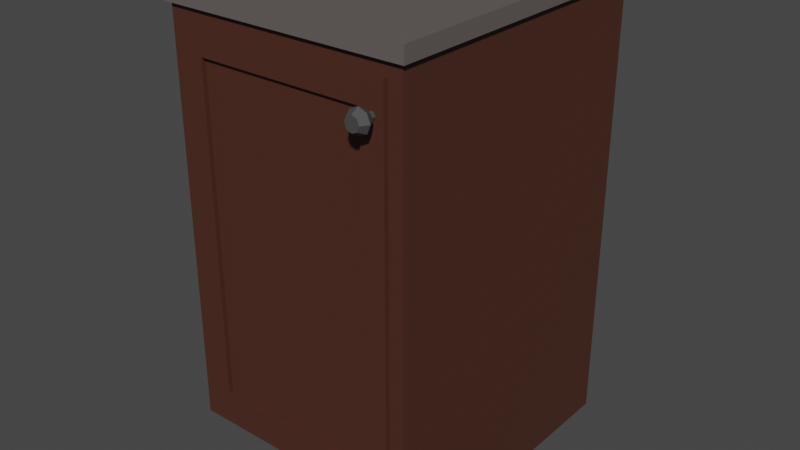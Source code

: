 # Source: SingleDoorBaseCabinet1.blend  (saved by Blender 3.2.14; exported with 4.5.12 LTS)
import bpy
from mathutils import Matrix  # noqa: F401  (used for matrix-valued properties, if any)

bpy.ops.wm.read_factory_settings(use_empty=True)
scene = bpy.context.scene
scene.name = 'Scene'

# ---- collections
col_collection = bpy.data.collections.new('Collection'); scene.collection.children.link(col_collection)

# ---- materials (node trees are filled in below, after node groups)
mat_woodsingledoorbasecabinet1 = bpy.data.materials.new('WoodSingleDoorBaseCabinet1')
mat_marblesingledoorbasecabinet1 = bpy.data.materials.new('MarbleSingleDoorBaseCabinet1')
mat_wooddoor1singledoorbasecabinet1 = bpy.data.materials.new('WoodDoor1SingleDoorbaseCabinet1')
mat_metaldoor1singledoorbasecabinet1 = bpy.data.materials.new('MetalDoor1SingleDoorbaseCabinet1')

# ---- material node trees
mat_woodsingledoorbasecabinet1.use_nodes = True; mat_woodsingledoorbasecabinet1.node_tree.nodes.clear()
_N = mat_woodsingledoorbasecabinet1.node_tree.nodes; _L = mat_woodsingledoorbasecabinet1.node_tree.links
n0 = _N.new('ShaderNodeBsdfPrincipled'); n0.name = 'Principled BSDF'; n0.location = (10, 300)
n0.distribution = 'GGX'
n0.subsurface_method = 'RANDOM_WALK_SKIN'
n0.inputs[0].default_value = (0.07227, 0.02519, 0.01521, 1.0)
n0.inputs[3].default_value = 1.45
n0.inputs[27].default_value = (0.0, 0.0, 0.0, 1.0)
n0.inputs[28].default_value = 1.0
n1 = _N.new('ShaderNodeOutputMaterial'); n1.name = 'Material Output'; n1.location = (300, 300)
_L.new(n0.outputs[0], n1.inputs[0])
n1.is_active_output = True
mat_marblesingledoorbasecabinet1.use_nodes = True; mat_marblesingledoorbasecabinet1.node_tree.nodes.clear()
_N = mat_marblesingledoorbasecabinet1.node_tree.nodes; _L = mat_marblesingledoorbasecabinet1.node_tree.links
n0 = _N.new('ShaderNodeBsdfPrincipled'); n0.name = 'Principled BSDF'; n0.location = (10, 300)
n0.distribution = 'GGX'
n0.subsurface_method = 'RANDOM_WALK_SKIN'
n0.inputs[0].default_value = (0.1248, 0.107, 0.1022, 1.0)
n0.inputs[3].default_value = 1.45
n0.inputs[27].default_value = (0.0, 0.0, 0.0, 1.0)
n0.inputs[28].default_value = 1.0
n1 = _N.new('ShaderNodeOutputMaterial'); n1.name = 'Material Output'; n1.location = (300, 300)
_L.new(n0.outputs[0], n1.inputs[0])
n1.is_active_output = True
mat_wooddoor1singledoorbasecabinet1.use_nodes = True; mat_wooddoor1singledoorbasecabinet1.node_tree.nodes.clear()
_N = mat_wooddoor1singledoorbasecabinet1.node_tree.nodes; _L = mat_wooddoor1singledoorbasecabinet1.node_tree.links
n0 = _N.new('ShaderNodeBsdfPrincipled'); n0.name = 'Principled BSDF'; n0.location = (10, 300)
n0.distribution = 'GGX'
n0.subsurface_method = 'RANDOM_WALK_SKIN'
n0.inputs[0].default_value = (0.07227, 0.02519, 0.01521, 1.0)
n0.inputs[3].default_value = 1.45
n0.inputs[27].default_value = (0.0, 0.0, 0.0, 1.0)
n0.inputs[28].default_value = 1.0
n1 = _N.new('ShaderNodeOutputMaterial'); n1.name = 'Material Output'; n1.location = (300, 300)
_L.new(n0.outputs[0], n1.inputs[0])
n1.is_active_output = True
mat_metaldoor1singledoorbasecabinet1.use_nodes = True; mat_metaldoor1singledoorbasecabinet1.node_tree.nodes.clear()
_N = mat_metaldoor1singledoorbasecabinet1.node_tree.nodes; _L = mat_metaldoor1singledoorbasecabinet1.node_tree.links
n0 = _N.new('ShaderNodeBsdfPrincipled'); n0.name = 'Principled BSDF'; n0.location = (10, 300)
n0.distribution = 'GGX'
n0.subsurface_method = 'RANDOM_WALK_SKIN'
n0.inputs[0].default_value = (0.06301, 0.06301, 0.06301, 1.0)
n0.inputs[3].default_value = 1.45
n0.inputs[27].default_value = (0.0, 0.0, 0.0, 1.0)
n0.inputs[28].default_value = 1.0
n1 = _N.new('ShaderNodeOutputMaterial'); n1.name = 'Material Output'; n1.location = (300, 300)
_L.new(n0.outputs[0], n1.inputs[0])
n1.is_active_output = True

# ---- world
world_world = bpy.data.worlds.new('World'); scene.world = world_world
world_world.use_nodes = True; world_world.node_tree.nodes.clear()
_N = world_world.node_tree.nodes; _L = world_world.node_tree.links
n0 = _N.new('ShaderNodeOutputWorld'); n0.name = 'World Output'; n0.location = (300, 300)
n1 = _N.new('ShaderNodeBackground'); n1.name = 'Background'; n1.location = (10, 300)
n1.inputs[0].default_value = (0.05088, 0.05088, 0.05088, 1.0)
_L.new(n1.outputs[0], n0.inputs[0])
n0.is_active_output = True
world_world.color = (0.05088, 0.05088, 0.05088)
world_world.use_sun_shadow = False
world_world.sun_shadow_jitter_overblur = 0.0

# ---- meshes
me_cube_002 = bpy.data.meshes.new('Cube.002')
me_cube_002.from_pydata([(-0.2063, -0.2926, 0.4189), (-0.2341, 0.2926, 0.4467), (0.2063, -0.2926, 0.4189), (0.2341, 0.2926, 0.4467), (-0.2341, -0.2926, 0.4467), (0.2341, -0.2926, 0.4467), (-0.2063, 0.2783, 0.4189), (0.2063, 0.2783, 0.4189), (-0.2063, -0.2926, -0.3091), (-0.2341, 0.2926, -0.3369), (0.2063, -0.2926, -0.3091), (0.2341, 0.2926, -0.3369), (-0.2341, -0.2926, -0.3369), (0.2341, -0.2926, -0.3369), (-0.2063, 0.2783, -0.3091), (0.2063, 0.2783, -0.3091), (-0.2341, -0.1756, 0.4467), (0.2341, -0.1756, 0.4467), (-0.2341, -0.1756, -0.3369), (0.2341, -0.1756, -0.3369), (0.2341, 0.2926, -0.4318), (-0.2341, 0.2926, -0.4318), (0.2341, -0.1756, -0.4318), (-0.2341, -0.1756, -0.4318), (-0.2431, -0.1801, 0.4467), (-0.2431, 0.3063, 0.4467), (0.2431, 0.3063, 0.4467), (0.2431, -0.1801, 0.4467), (0.2431, -0.3017, 0.4467), (-0.2431, -0.3017, 0.4467), (-0.2431, -0.1801, 0.4764), (-0.2431, 0.3063, 0.4764), (0.2431, 0.3063, 0.4764), (0.2431, -0.1801, 0.4764), (0.2431, -0.3017, 0.4764), (-0.2431, -0.3017, 0.4764), (-0.2223, -0.2872, 0.04844), (-0.2223, -0.2872, 0.06137), (-0.2223, 0.285, 0.04844), (-0.2223, 0.285, 0.06137), (0.2223, -0.2872, 0.04844), (0.2223, -0.2872, 0.06137), (0.2223, 0.285, 0.04844), (0.2223, 0.285, 0.06137)], [], [(3, 11, 9, 1), (17, 19, 11, 3), (4, 12, 8, 0), (2, 7, 15, 10), (0, 8, 14, 6), (17, 3, 26, 27), (2, 10, 13, 5), (7, 6, 14, 15), (0, 2, 5, 4), (2, 0, 6, 7), (8, 10, 15, 14), (18, 19, 13, 12), (10, 8, 12, 13), (16, 18, 12, 4), (1, 9, 18, 16), (9, 11, 20, 21), (1, 16, 24, 25), (5, 13, 19, 17), (21, 20, 22, 23), (19, 18, 23, 22), (11, 19, 22, 20), (18, 9, 21, 23), (27, 26, 32, 33), (25, 24, 30, 31), (3, 1, 25, 26), (16, 4, 29, 24), (4, 5, 28, 29), (5, 17, 27, 28), (33, 30, 35, 34), (32, 31, 30, 33), (29, 28, 34, 35), (26, 25, 31, 32), (24, 29, 35, 30), (28, 27, 33, 34), (36, 37, 39, 38), (38, 39, 43, 42), (42, 43, 41, 40), (40, 41, 37, 36), (38, 42, 40, 36), (43, 39, 37, 41)])
me_cube_002.polygons.foreach_set('material_index', [0, 0, 0, 0, 0, 1, 0, 0, 0, 0, 0, 0, 0, 0, 0, 0, 1, 0, 0, 0, 0, 0, 1, 1, 1, 1, 1, 1, 1, 1, 1, 1, 1, 1, 0, 0, 0, 0, 0, 0])
_uv = me_cube_002.uv_layers.new(name='UVMap')
_uv.uv.foreach_set('vector', [0.625, 0.5, 0.375, 0.5, 0.375, 0.25, 0.625, 0.25, 0.625, 0.7, 0.375, 0.7, 0.375, 0.5, 0.625, 0.5, 0.625, 1.0, 0.375, 1.0, 0.3828, 0.9852, 0.6172, 0.9852, 0.6172, 0.7648, 0.6172, 0.7648, 0.3828, 0.7648, 0.3828, 0.7648, 0.6172, 0.9852, 0.3828, 0.9852, 0.3828, 0.9852, 0.6172, 0.9852, 0.625, 0.7, 0.625, 0.5, 0.625, 0.5, 0.625, 0.7, 0.6172, 0.7648, 0.3828, 0.7648, 0.375, 0.75, 0.625, 0.75, 0.6172, 0.7648, 0.6172, 0.9852, 0.3828, 0.9852, 0.3828, 0.7648, 0.6172, 0.9852, 0.6172, 0.7648, 0.625, 0.75, 0.625, 1.0, 0.6172, 0.7648, 0.6172, 0.9852, 0.6172, 0.9852, 0.6172, 0.7648, 0.3828, 0.9852, 0.3828, 0.7648, 0.3828, 0.7648, 0.3828, 0.9852, 0.125, 0.7, 0.375, 0.7, 0.375, 0.75, 0.125, 0.75, 0.3828, 0.7648, 0.3828, 0.9852, 0.375, 1.0, 0.375, 0.75, 0.625, 0.05, 0.375, 0.05, 0.375, 0.0, 0.625, 0.0, 0.625, 0.25, 0.375, 0.25, 0.375, 0.05, 0.625, 0.05, 0.375, 0.25, 0.375, 0.5, 0.375, 0.5, 0.375, 0.25, 0.625, 0.25, 0.625, 0.05, 0.625, 0.05, 0.625, 0.25, 0.625, 0.75, 0.375, 0.75, 0.375, 0.7, 0.625, 0.7, 0.125, 0.5, 0.375, 0.5, 0.375, 0.7, 0.125, 0.7, 0.375, 0.7, 0.125, 0.7, 0.125, 0.7, 0.375, 0.7, 0.375, 0.5, 0.375, 0.7, 0.375, 0.7, 0.375, 0.5, 0.375, 0.05, 0.375, 0.25, 0.375, 0.25, 0.375, 0.05, 0.625, 0.7, 0.625, 0.5, 0.625, 0.5, 0.625, 0.7, 0.625, 0.25, 0.625, 0.05, 0.625, 0.05, 0.625, 0.25, 0.625, 0.5, 0.625, 0.25, 0.625, 0.25, 0.625, 0.5, 0.625, 0.05, 0.625, 0.0, 0.625, 0.0, 0.625, 0.05, 0.625, 1.0, 0.625, 0.75, 0.625, 0.75, 0.625, 1.0, 0.625, 0.75, 0.625, 0.7, 0.625, 0.7, 0.625, 0.75, 0.625, 0.7, 0.875, 0.7, 0.875, 0.75, 0.625, 0.75, 0.625, 0.5, 0.875, 0.5, 0.875, 0.7, 0.625, 0.7, 0.625, 1.0, 0.625, 0.75, 0.625, 0.75, 0.625, 1.0, 0.625, 0.5, 0.625, 0.25, 0.625, 0.25, 0.625, 0.5, 0.625, 0.05, 0.625, 0.0, 0.625, 0.0, 0.625, 0.05, 0.625, 0.75, 0.625, 0.7, 0.625, 0.7, 0.625, 0.75, 0.375, 0.0, 0.625, 0.0, 0.625, 0.25, 0.375, 0.25, 0.375, 0.25, 0.625, 0.25, 0.625, 0.5, 0.375, 0.5, 0.375, 0.5, 0.625, 0.5, 0.625, 0.75, 0.375, 0.75, 0.375, 0.75, 0.625, 0.75, 0.625, 1.0, 0.375, 1.0, 0.125, 0.5, 0.375, 0.5, 0.375, 0.75, 0.125, 0.75, 0.625, 0.5, 0.875, 0.5, 0.875, 0.75, 0.625, 0.75])
me_cube_002.materials.append(mat_woodsingledoorbasecabinet1)
me_cube_002.materials.append(mat_marblesingledoorbasecabinet1)
me_cube_002.update()
me_cube_005 = bpy.data.meshes.new('Cube.005')
me_cube_005.from_pydata([(0.0, 0.006788, -0.3662), (0.0, 0.006788, 0.3662), (0.4152, 0.006788, -0.3662), (0.4152, 0.006788, 0.3662), (0.04419, -0.006788, -0.3163), (0.04419, -0.006788, 0.3163), (0.371, -0.006788, 0.3163), (0.371, -0.006788, -0.3163), (0.0, -0.006788, -0.3662), (0.0, -0.006788, 0.3662), (0.4152, -0.006788, 0.3662), (0.4152, -0.006788, -0.3662), (0.04419, 0.001768, -0.3163), (0.04419, 0.001768, 0.3163), (0.371, 0.001768, 0.3163), (0.371, 0.001768, -0.3163), (0.3931, -0.01954, 0.3151), (0.3931, -0.04733, 0.3216), (0.3983, -0.01954, 0.313), (0.4029, -0.04733, 0.3176), (0.4005, -0.01954, 0.3077), (0.407, -0.04733, 0.3077), (0.3983, -0.01954, 0.3025), (0.4029, -0.04733, 0.2979), (0.3931, -0.01954, 0.3004), (0.3931, -0.04733, 0.2938), (0.3879, -0.01954, 0.3025), (0.3833, -0.04733, 0.2979), (0.3857, -0.01954, 0.3077), (0.3792, -0.04733, 0.3077), (0.3879, -0.01954, 0.313), (0.3833, -0.04733, 0.3176), (0.3931, -0.03343, 0.3297), (0.4087, -0.03343, 0.3233), (0.4151, -0.03343, 0.3077), (0.4087, -0.03343, 0.2922), (0.3931, -0.03343, 0.2857), (0.3776, -0.03343, 0.2922), (0.3711, -0.03343, 0.3077), (0.3776, -0.03343, 0.3233), (0.3931, -0.01954, 0.3216), (0.4029, -0.01954, 0.3176), (0.407, -0.01954, 0.3077), (0.4029, -0.01954, 0.2979), (0.3931, -0.01954, 0.2938), (0.3833, -0.01954, 0.2979), (0.3792, -0.01954, 0.3077), (0.3833, -0.01954, 0.3176), (0.3931, -0.004473, 0.3151), (0.3983, -0.004473, 0.313), (0.4005, -0.004473, 0.3077), (0.3983, -0.004473, 0.3025), (0.3931, -0.004473, 0.3004), (0.3879, -0.004473, 0.3025), (0.3857, -0.004473, 0.3077), (0.3879, -0.004473, 0.313)], [], [(1, 3, 2, 0), (6, 5, 13, 14), (3, 10, 11, 2), (2, 11, 8, 0), (0, 8, 9, 1), (1, 9, 10, 3), (4, 5, 9, 8), (6, 7, 11, 10), (7, 4, 8, 11), (5, 6, 10, 9), (13, 12, 15, 14), (7, 6, 14, 15), (4, 7, 15, 12), (5, 4, 12, 13), (32, 17, 19, 33), (33, 19, 21, 34), (34, 21, 23, 35), (35, 23, 25, 36), (36, 25, 27, 37), (37, 27, 29, 38), (19, 17, 31, 29, 27, 25, 23, 21), (38, 29, 31, 39), (39, 31, 17, 32), (28, 30, 55, 54), (47, 39, 32, 40), (46, 38, 39, 47), (45, 37, 38, 46), (44, 36, 37, 45), (43, 35, 36, 44), (42, 34, 35, 43), (41, 33, 34, 42), (40, 32, 33, 41), (18, 16, 40, 41), (20, 18, 41, 42), (22, 20, 42, 43), (24, 22, 43, 44), (26, 24, 44, 45), (28, 26, 45, 46), (30, 28, 46, 47), (16, 30, 47, 40), (48, 49, 50, 51, 52, 53, 54, 55), (24, 26, 53, 52), (20, 22, 51, 50), (16, 18, 49, 48), (30, 16, 48, 55), (26, 28, 54, 53), (22, 24, 52, 51), (18, 20, 50, 49)])
me_cube_005.polygons.foreach_set('material_index', [0, 0, 0, 0, 0, 0, 0, 0, 0, 0, 0, 0, 0, 0, 1, 1, 1, 1, 1, 1, 1, 1, 1, 1, 1, 1, 1, 1, 1, 1, 1, 1, 1, 1, 1, 1, 1, 1, 1, 1, 1, 1, 1, 1, 1, 1, 1, 1])
_uv = me_cube_005.uv_layers.new(name='UVMap')
_uv.uv.foreach_set('vector', [0.0, 0.0, 0.0, 0.0, 0.0, 0.0, 0.0, 0.0, 0.0, 0.0, 0.0, 0.0, 0.0, 0.0, 0.0, 0.0, 0.0, 0.0, 0.0, 0.0, 0.0, 0.0, 0.0, 0.0, 0.0, 0.0, 0.0, 0.0, 0.0, 0.0, 0.0, 0.0, 0.0, 0.0, 0.0, 0.0, 0.0, 0.0, 0.0, 0.0, 0.0, 0.0, 0.0, 0.0, 0.0, 0.0, 0.0, 0.0, 0.0, 0.0, 0.0, 0.0, 0.0, 0.0, 0.0, 0.0, 0.0, 0.0, 0.0, 0.0, 0.0, 0.0, 0.0, 0.0, 0.0, 0.0, 0.0, 0.0, 0.0, 0.0, 0.0, 0.0, 0.0, 0.0, 0.0, 0.0, 0.0, 0.0, 0.0, 0.0, 0.0, 0.0, 0.0, 0.0, 0.0, 0.0, 0.0, 0.0, 0.0, 0.0, 0.0, 0.0, 0.0, 0.0, 0.0, 0.0, 0.0, 0.0, 0.0, 0.0, 0.0, 0.0, 0.0, 0.0, 0.0, 0.0, 0.0, 0.0, 0.0, 0.0, 0.0, 0.0, 1.0, 0.75, 1.0, 1.0, 0.875, 1.0, 0.875, 0.75, 0.875, 0.75, 0.875, 1.0, 0.75, 1.0, 0.75, 0.75, 0.75, 0.75, 0.75, 1.0, 0.625, 1.0, 0.625, 0.75, 0.625, 0.75, 0.625, 1.0, 0.5, 1.0, 0.5, 0.75, 0.5, 0.75, 0.5, 1.0, 0.375, 1.0, 0.375, 0.75, 0.375, 0.75, 0.375, 1.0, 0.25, 1.0, 0.25, 0.75, 0.4197, 0.4197, 0.25, 0.49, 0.08029, 0.4197, 0.01, 0.25, 0.08029, 0.08029, 0.25, 0.01, 0.4197, 0.08029, 0.49, 0.25, 0.25, 0.75, 0.25, 1.0, 0.125, 1.0, 0.125, 0.75, 0.125, 0.75, 0.125, 1.0, 0.0, 1.0, 0.0, 0.75, 0.6228, 0.25, 0.6601, 0.3399, 0.6601, 0.3399, 0.6228, 0.25, 0.125, 0.5, 0.125, 0.75, 0.0, 0.75, 0.0, 0.5, 0.25, 0.5, 0.25, 0.75, 0.125, 0.75, 0.125, 0.5, 0.375, 0.5, 0.375, 0.75, 0.25, 0.75, 0.25, 0.5, 0.5, 0.5, 0.5, 0.75, 0.375, 0.75, 0.375, 0.5, 0.625, 0.5, 0.625, 0.75, 0.5, 0.75, 0.5, 0.5, 0.75, 0.5, 0.75, 0.75, 0.625, 0.75, 0.625, 0.5, 0.875, 0.5, 0.875, 0.75, 0.75, 0.75, 0.75, 0.5, 1.0, 0.5, 1.0, 0.75, 0.875, 0.75, 0.875, 0.5, 0.8399, 0.3399, 0.75, 0.3772, 0.75, 0.49, 0.9197, 0.4197, 0.8772, 0.25, 0.8399, 0.3399, 0.9197, 0.4197, 0.99, 0.25, 0.8399, 0.1601, 0.8772, 0.25, 0.99, 0.25, 0.9197, 0.08029, 0.75, 0.1228, 0.8399, 0.1601, 0.9197, 0.08029, 0.75, 0.01, 0.6601, 0.1601, 0.75, 0.1228, 0.75, 0.01, 0.5803, 0.08029, 0.6228, 0.25, 0.6601, 0.1601, 0.5803, 0.08029, 0.51, 0.25, 0.6601, 0.3399, 0.6228, 0.25, 0.51, 0.25, 0.5803, 0.4197, 0.75, 0.3772, 0.6601, 0.3399, 0.5803, 0.4197, 0.75, 0.49, 0.75, 0.3772, 0.8399, 0.3399, 0.8772, 0.25, 0.8399, 0.1601, 0.75, 0.1228, 0.6601, 0.1601, 0.6228, 0.25, 0.6601, 0.3399, 0.75, 0.1228, 0.6601, 0.1601, 0.6601, 0.1601, 0.75, 0.1228, 0.8772, 0.25, 0.8399, 0.1601, 0.8399, 0.1601, 0.8772, 0.25, 0.75, 0.3772, 0.8399, 0.3399, 0.8399, 0.3399, 0.75, 0.3772, 0.6601, 0.3399, 0.75, 0.3772, 0.75, 0.3772, 0.6601, 0.3399, 0.6601, 0.1601, 0.6228, 0.25, 0.6228, 0.25, 0.6601, 0.1601, 0.8399, 0.1601, 0.75, 0.1228, 0.75, 0.1228, 0.8399, 0.1601, 0.8399, 0.3399, 0.8772, 0.25, 0.8772, 0.25, 0.8399, 0.3399])
me_cube_005.materials.append(mat_wooddoor1singledoorbasecabinet1)
me_cube_005.materials.append(mat_metaldoor1singledoorbasecabinet1)
me_cube_005.update()

# ---- objects
ob_singledoorbasecabinet1 = bpy.data.objects.new('SingleDoorBaseCabinet1', me_cube_002)
ob_door1singledoorbasecabinet1 = bpy.data.objects.new('Door1SingleDoorbaseCabinet1', me_cube_005)

# ---- transforms, parenting, visibility, modifiers, constraints
ob_singledoorbasecabinet1.location = (-3.725e-09, -3.725e-09, 0.0)
ob_door1singledoorbasecabinet1.location = (-0.2076, -0.2953, 0.05533)

# ---- collection membership
col_collection.objects.link(ob_singledoorbasecabinet1)
col_collection.objects.link(ob_door1singledoorbasecabinet1)

# ---- scene / render settings (as saved in the file)
scene.frame_start = 1; scene.frame_end = 250; scene.frame_set(1)
scene.render.engine = 'CYCLES'
scene.cycles.sampling_pattern = 'TABULATED_SOBOL'
scene.cycles.use_light_tree = False
scene.view_settings.view_transform = 'Filmic'
bpy.context.view_layer.update()

# ---- added for rendering (the .blend has no active camera and no usable light): camera, sun
cam_auto = bpy.data.cameras.new('AutoCamera')
cam_auto.lens = 50.0
cam_auto.sensor_width = 36.0
cam_auto.clip_end = 1000.0
ob_auto_camera = bpy.data.objects.new('AutoCamera', cam_auto)
scene.collection.objects.link(ob_auto_camera)
ob_auto_camera.location = (1.12641, -1.36986, 0.923423)
ob_auto_camera.rotation_euler = (1.09748, -7.21219e-08, 0.694738)
scene.camera = ob_auto_camera
light_auto_sun = bpy.data.lights.new('AutoSun', 'SUN')
light_auto_sun.energy = 3.0
light_auto_sun.angle = 0.0523599
ob_auto_sun = bpy.data.objects.new('AutoSun', light_auto_sun)
scene.collection.objects.link(ob_auto_sun)
ob_auto_sun.rotation_euler = (0.872665, 0.174533, 0.523599)
bpy.context.view_layer.update()
